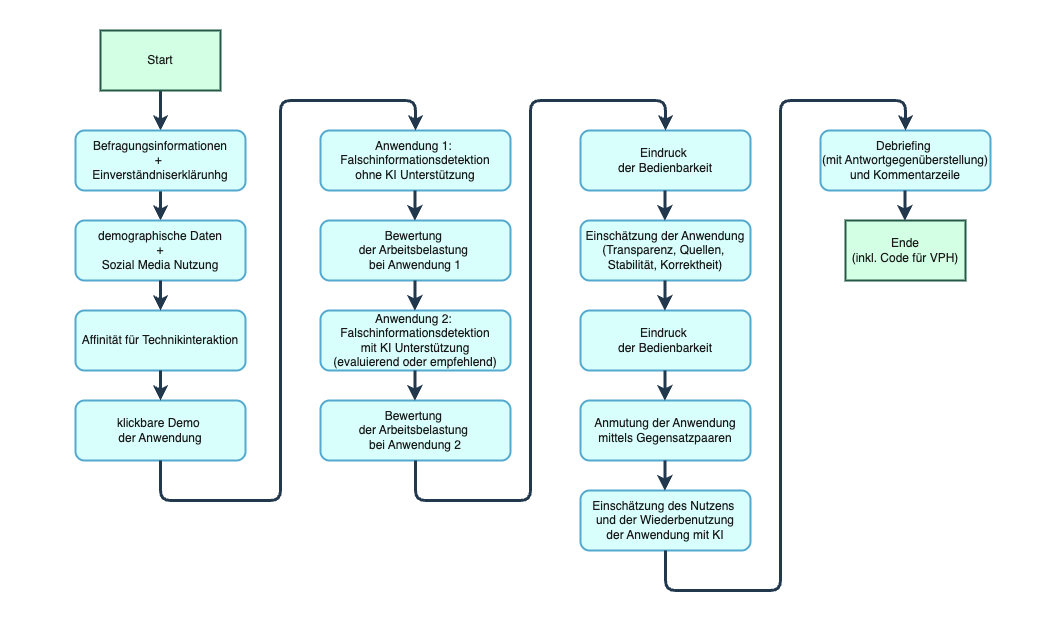

The diagram above was exported from draw.io. Its source (the exported page's mxGraphModel, read from the mxfile embedded in the PNG):
<mxGraphModel dx="1963" dy="729" grid="1" gridSize="10" guides="1" tooltips="1" connect="1" arrows="1" fold="1" page="1" pageScale="1" pageWidth="850" pageHeight="1100" math="0" shadow="0">
  <root>
    <mxCell id="0" />
    <mxCell id="1" parent="0" />
    <mxCell id="FyecMolM5ZZsBoZsjszW-40" value="" style="rounded=0;whiteSpace=wrap;html=1;fontColor=none;noLabel=1;fillColor=light-dark(#FFFFFF,#FFFFFF);" vertex="1" parent="1">
      <mxGeometry x="-40" y="20" width="1050" height="640" as="geometry" />
    </mxCell>
    <mxCell id="FyecMolM5ZZsBoZsjszW-3" style="edgeStyle=orthogonalEdgeStyle;rounded=1;orthogonalLoop=1;jettySize=auto;html=1;exitX=0.5;exitY=1;exitDx=0;exitDy=0;entryX=0.5;entryY=0;entryDx=0;entryDy=0;strokeWidth=3;strokeColor=light-dark(#000000,#22384D);curved=0;" edge="1" parent="1" source="FyecMolM5ZZsBoZsjszW-1" target="FyecMolM5ZZsBoZsjszW-2">
      <mxGeometry relative="1" as="geometry" />
    </mxCell>
    <mxCell id="FyecMolM5ZZsBoZsjszW-1" value="Start" style="rounded=0;whiteSpace=wrap;html=1;strokeWidth=2;fillColor=light-dark(#B1DDF0,#D3FFE4);strokeColor=light-dark(#10739E,#245947);fontColor=light-dark(#000000,#191919);" vertex="1" parent="1">
      <mxGeometry x="60" y="50" width="120" height="60" as="geometry" />
    </mxCell>
    <mxCell id="FyecMolM5ZZsBoZsjszW-23" value="" style="edgeStyle=orthogonalEdgeStyle;rounded=1;orthogonalLoop=1;jettySize=auto;html=1;strokeWidth=3;strokeColor=light-dark(#000000,#22384D);curved=0;" edge="1" parent="1" source="FyecMolM5ZZsBoZsjszW-2" target="FyecMolM5ZZsBoZsjszW-4">
      <mxGeometry relative="1" as="geometry" />
    </mxCell>
    <mxCell id="FyecMolM5ZZsBoZsjszW-2" value="Befragungsinformationen&lt;div&gt;+&amp;nbsp;&lt;div&gt;Einverständniserklärunhg&lt;/div&gt;&lt;/div&gt;" style="rounded=1;whiteSpace=wrap;html=1;strokeWidth=2;fillColor=light-dark(#B1DDF0,#D8FFFC);strokeColor=#10739e;fontColor=light-dark(#000000,#191919);" vertex="1" parent="1">
      <mxGeometry x="35" y="150" width="170" height="60" as="geometry" />
    </mxCell>
    <mxCell id="FyecMolM5ZZsBoZsjszW-4" value="demographische Daten&lt;div&gt;&lt;span style=&quot;background-color: transparent;&quot;&gt;+&lt;/span&gt;&lt;/div&gt;&lt;div&gt;&lt;span style=&quot;background-color: transparent;&quot;&gt;Sozial Media Nutzung&lt;/span&gt;&lt;/div&gt;" style="rounded=1;whiteSpace=wrap;html=1;strokeWidth=2;fillColor=light-dark(#B1DDF0,#D8FFFC);strokeColor=#10739e;fontColor=light-dark(#000000,#191919);" vertex="1" parent="1">
      <mxGeometry x="35" y="240" width="170" height="60" as="geometry" />
    </mxCell>
    <mxCell id="FyecMolM5ZZsBoZsjszW-7" value="Affinität für Technikinteraktion" style="rounded=1;whiteSpace=wrap;html=1;strokeWidth=2;fillColor=light-dark(#B1DDF0,#D8FFFC);strokeColor=#10739e;fontColor=light-dark(#000000,#191919);" vertex="1" parent="1">
      <mxGeometry x="35" y="330" width="170" height="60" as="geometry" />
    </mxCell>
    <mxCell id="FyecMolM5ZZsBoZsjszW-9" value="klickbare Demo&amp;nbsp;&lt;div&gt;der Anwendung&lt;/div&gt;" style="rounded=1;whiteSpace=wrap;html=1;strokeWidth=2;fillColor=light-dark(#B1DDF0,#D8FFFC);strokeColor=#10739e;fontColor=light-dark(#000000,#191919);" vertex="1" parent="1">
      <mxGeometry x="35" y="420" width="170" height="60" as="geometry" />
    </mxCell>
    <mxCell id="FyecMolM5ZZsBoZsjszW-10" value="Anwendung 1:&amp;nbsp;&lt;div&gt;Falschinformationsdetektion&lt;/div&gt;&lt;div&gt;ohne KI Unterstützung&lt;/div&gt;" style="rounded=1;whiteSpace=wrap;html=1;strokeWidth=2;fillColor=light-dark(#B1DDF0,#D8FFFC);strokeColor=#10739e;fontColor=light-dark(#000000,#191919);" vertex="1" parent="1">
      <mxGeometry x="280" y="150" width="190" height="60" as="geometry" />
    </mxCell>
    <mxCell id="FyecMolM5ZZsBoZsjszW-11" value="Bewertung&amp;nbsp;&lt;div&gt;der Arbeitsbelastung&amp;nbsp;&lt;/div&gt;&lt;div&gt;bei Anwendung 1&lt;/div&gt;" style="rounded=1;whiteSpace=wrap;html=1;strokeWidth=2;fillColor=light-dark(#B1DDF0,#D8FFFC);strokeColor=#10739e;fontColor=light-dark(#000000,#191919);" vertex="1" parent="1">
      <mxGeometry x="280" y="240" width="190" height="60" as="geometry" />
    </mxCell>
    <mxCell id="FyecMolM5ZZsBoZsjszW-12" value="Anwendung 2:&amp;nbsp;&lt;div&gt;Falschinformationsdetektion&lt;/div&gt;&lt;div&gt;mit KI Unterstützung&lt;/div&gt;&lt;div&gt;(evaluierend oder empfehlend)&lt;/div&gt;" style="rounded=1;whiteSpace=wrap;html=1;strokeWidth=2;fillColor=light-dark(#B1DDF0,#D8FFFC);strokeColor=#10739e;fontColor=light-dark(#000000,#191919);" vertex="1" parent="1">
      <mxGeometry x="280" y="330" width="190" height="60" as="geometry" />
    </mxCell>
    <mxCell id="FyecMolM5ZZsBoZsjszW-13" value="Bewertung&amp;nbsp;&lt;div&gt;der Arbeitsbelastung&amp;nbsp;&lt;/div&gt;&lt;div&gt;bei Anwendung 2&lt;/div&gt;" style="rounded=1;whiteSpace=wrap;html=1;strokeWidth=2;fillColor=light-dark(#B1DDF0,#D8FFFC);strokeColor=#10739e;fontColor=light-dark(#000000,#191919);" vertex="1" parent="1">
      <mxGeometry x="280" y="420" width="190" height="60" as="geometry" />
    </mxCell>
    <mxCell id="FyecMolM5ZZsBoZsjszW-14" value="Eindruck&amp;nbsp;&lt;div&gt;der Bedienbarkeit&lt;/div&gt;" style="rounded=1;whiteSpace=wrap;html=1;strokeWidth=2;fillColor=light-dark(#B1DDF0,#D8FFFC);strokeColor=#10739e;fontColor=light-dark(#000000,#191919);" vertex="1" parent="1">
      <mxGeometry x="540" y="150" width="170" height="60" as="geometry" />
    </mxCell>
    <mxCell id="FyecMolM5ZZsBoZsjszW-15" value="Einschätzung der Anwendung&lt;div&gt;(Transparenz, Quellen,&amp;nbsp;&lt;/div&gt;&lt;div&gt;Stabilität, Korrektheit)&lt;/div&gt;" style="rounded=1;whiteSpace=wrap;html=1;strokeWidth=2;fillColor=light-dark(#B1DDF0,#D8FFFC);strokeColor=#10739e;fontColor=light-dark(#000000,#191919);" vertex="1" parent="1">
      <mxGeometry x="540" y="240" width="170" height="60" as="geometry" />
    </mxCell>
    <mxCell id="FyecMolM5ZZsBoZsjszW-16" value="Eindruck&amp;nbsp;&lt;div&gt;der Bedienbarkeit&lt;/div&gt;" style="rounded=1;whiteSpace=wrap;html=1;strokeWidth=2;fillColor=light-dark(#B1DDF0,#D8FFFC);strokeColor=#10739e;fontColor=light-dark(#000000,#191919);" vertex="1" parent="1">
      <mxGeometry x="540" y="330" width="170" height="60" as="geometry" />
    </mxCell>
    <mxCell id="FyecMolM5ZZsBoZsjszW-17" value="Anmutung der Anwendung&lt;div&gt;mittels Gegensatzpaaren&lt;/div&gt;" style="rounded=1;whiteSpace=wrap;html=1;strokeWidth=2;fillColor=light-dark(#B1DDF0,#D8FFFC);strokeColor=#10739e;fontColor=light-dark(#000000,#191919);" vertex="1" parent="1">
      <mxGeometry x="540" y="420" width="170" height="60" as="geometry" />
    </mxCell>
    <mxCell id="FyecMolM5ZZsBoZsjszW-18" value="Einschätzung des Nutzens&amp;nbsp;&lt;div&gt;und der Wiederbenutzung&lt;/div&gt;&lt;div&gt;der Anwendung mit KI&lt;/div&gt;" style="rounded=1;whiteSpace=wrap;html=1;strokeWidth=2;fillColor=light-dark(#B1DDF0,#D8FFFC);strokeColor=#10739e;fontColor=light-dark(#000000,#191919);" vertex="1" parent="1">
      <mxGeometry x="540" y="510" width="170" height="60" as="geometry" />
    </mxCell>
    <mxCell id="FyecMolM5ZZsBoZsjszW-19" value="Debriefing&amp;nbsp;&lt;div&gt;(mit Antwortgegenüberstellung)&lt;/div&gt;&lt;div&gt;und Kommentarzeile&lt;/div&gt;" style="rounded=1;whiteSpace=wrap;html=1;strokeWidth=2;fillColor=light-dark(#B1DDF0,#D8FFFC);strokeColor=#10739e;fontColor=light-dark(#000000,#191919);" vertex="1" parent="1">
      <mxGeometry x="780" y="150" width="170" height="60" as="geometry" />
    </mxCell>
    <mxCell id="FyecMolM5ZZsBoZsjszW-20" value="Ende&lt;div&gt;(inkl. Code für VPH)&lt;/div&gt;" style="rounded=0;whiteSpace=wrap;html=1;strokeWidth=2;fillColor=light-dark(#B1DDF0,#D3FFE4);strokeColor=light-dark(#10739E,#245947);fontColor=light-dark(#000000,#191919);" vertex="1" parent="1">
      <mxGeometry x="805" y="240" width="120" height="60" as="geometry" />
    </mxCell>
    <mxCell id="FyecMolM5ZZsBoZsjszW-26" value="" style="endArrow=classic;html=1;rounded=1;exitX=0.5;exitY=1;exitDx=0;exitDy=0;entryX=0.5;entryY=0;entryDx=0;entryDy=0;strokeWidth=3;strokeColor=light-dark(#000000,#22384D);curved=0;" edge="1" parent="1" source="FyecMolM5ZZsBoZsjszW-4" target="FyecMolM5ZZsBoZsjszW-7">
      <mxGeometry width="50" height="50" relative="1" as="geometry">
        <mxPoint x="550" y="270" as="sourcePoint" />
        <mxPoint x="600" y="220" as="targetPoint" />
      </mxGeometry>
    </mxCell>
    <mxCell id="FyecMolM5ZZsBoZsjszW-27" value="" style="endArrow=classic;html=1;rounded=1;exitX=0.5;exitY=1;exitDx=0;exitDy=0;entryX=0.5;entryY=0;entryDx=0;entryDy=0;strokeWidth=3;strokeColor=light-dark(#000000,#22384D);curved=0;" edge="1" parent="1" source="FyecMolM5ZZsBoZsjszW-7" target="FyecMolM5ZZsBoZsjszW-9">
      <mxGeometry width="50" height="50" relative="1" as="geometry">
        <mxPoint x="550" y="270" as="sourcePoint" />
        <mxPoint x="600" y="220" as="targetPoint" />
      </mxGeometry>
    </mxCell>
    <mxCell id="FyecMolM5ZZsBoZsjszW-28" value="" style="endArrow=classic;html=1;rounded=1;exitX=0.5;exitY=1;exitDx=0;exitDy=0;entryX=0.5;entryY=0;entryDx=0;entryDy=0;strokeWidth=3;strokeColor=light-dark(#000000,#22384D);curved=0;" edge="1" parent="1" source="FyecMolM5ZZsBoZsjszW-9" target="FyecMolM5ZZsBoZsjszW-10">
      <mxGeometry width="50" height="50" relative="1" as="geometry">
        <mxPoint x="550" y="270" as="sourcePoint" />
        <mxPoint x="600" y="220" as="targetPoint" />
        <Array as="points">
          <mxPoint x="120" y="520" />
          <mxPoint x="240" y="520" />
          <mxPoint x="240" y="120" />
          <mxPoint x="375" y="120" />
        </Array>
      </mxGeometry>
    </mxCell>
    <mxCell id="FyecMolM5ZZsBoZsjszW-29" value="" style="endArrow=classic;html=1;rounded=1;exitX=0.5;exitY=1;exitDx=0;exitDy=0;entryX=0.5;entryY=0;entryDx=0;entryDy=0;strokeWidth=3;strokeColor=light-dark(#000000,#22384D);curved=0;" edge="1" parent="1" source="FyecMolM5ZZsBoZsjszW-13">
      <mxGeometry width="50" height="50" relative="1" as="geometry">
        <mxPoint x="370" y="480" as="sourcePoint" />
        <mxPoint x="625" y="150" as="targetPoint" />
        <Array as="points">
          <mxPoint x="375" y="520" />
          <mxPoint x="490" y="520" />
          <mxPoint x="490" y="120" />
          <mxPoint x="625" y="120" />
        </Array>
      </mxGeometry>
    </mxCell>
    <mxCell id="FyecMolM5ZZsBoZsjszW-30" value="" style="endArrow=classic;html=1;rounded=1;exitX=0.5;exitY=1;exitDx=0;exitDy=0;entryX=0.5;entryY=0;entryDx=0;entryDy=0;strokeWidth=3;strokeColor=light-dark(#000000,#22384D);curved=0;" edge="1" parent="1" source="FyecMolM5ZZsBoZsjszW-18" target="FyecMolM5ZZsBoZsjszW-19">
      <mxGeometry width="50" height="50" relative="1" as="geometry">
        <mxPoint x="620" y="570" as="sourcePoint" />
        <mxPoint x="870" y="150" as="targetPoint" />
        <Array as="points">
          <mxPoint x="625" y="610" />
          <mxPoint x="740" y="610" />
          <mxPoint x="740" y="120" />
          <mxPoint x="865" y="120" />
        </Array>
      </mxGeometry>
    </mxCell>
    <mxCell id="FyecMolM5ZZsBoZsjszW-31" value="" style="edgeStyle=orthogonalEdgeStyle;rounded=1;orthogonalLoop=1;jettySize=auto;html=1;strokeWidth=3;strokeColor=light-dark(#000000,#22384D);curved=0;" edge="1" parent="1">
      <mxGeometry relative="1" as="geometry">
        <mxPoint x="374.40999999999997" y="210" as="sourcePoint" />
        <mxPoint x="374.40999999999997" y="240" as="targetPoint" />
        <Array as="points">
          <mxPoint x="374.40999999999997" y="210" />
        </Array>
      </mxGeometry>
    </mxCell>
    <mxCell id="FyecMolM5ZZsBoZsjszW-32" value="" style="edgeStyle=orthogonalEdgeStyle;rounded=1;orthogonalLoop=1;jettySize=auto;html=1;strokeWidth=3;strokeColor=light-dark(#000000,#22384D);curved=0;" edge="1" parent="1">
      <mxGeometry relative="1" as="geometry">
        <mxPoint x="374.40999999999997" y="300" as="sourcePoint" />
        <mxPoint x="374.40999999999997" y="330" as="targetPoint" />
        <Array as="points">
          <mxPoint x="374.40999999999997" y="310" />
          <mxPoint x="374.40999999999997" y="310" />
        </Array>
      </mxGeometry>
    </mxCell>
    <mxCell id="FyecMolM5ZZsBoZsjszW-33" value="" style="edgeStyle=orthogonalEdgeStyle;rounded=1;orthogonalLoop=1;jettySize=auto;html=1;strokeWidth=3;strokeColor=light-dark(#000000,#22384D);curved=0;" edge="1" parent="1">
      <mxGeometry relative="1" as="geometry">
        <mxPoint x="374.40999999999997" y="390" as="sourcePoint" />
        <mxPoint x="374.40999999999997" y="420" as="targetPoint" />
      </mxGeometry>
    </mxCell>
    <mxCell id="FyecMolM5ZZsBoZsjszW-35" value="" style="edgeStyle=orthogonalEdgeStyle;rounded=1;orthogonalLoop=1;jettySize=auto;html=1;strokeWidth=3;strokeColor=light-dark(#000000,#22384D);curved=0;" edge="1" parent="1">
      <mxGeometry relative="1" as="geometry">
        <mxPoint x="624.41" y="210" as="sourcePoint" />
        <mxPoint x="624.41" y="240" as="targetPoint" />
      </mxGeometry>
    </mxCell>
    <mxCell id="FyecMolM5ZZsBoZsjszW-36" value="" style="edgeStyle=orthogonalEdgeStyle;rounded=1;orthogonalLoop=1;jettySize=auto;html=1;strokeWidth=3;strokeColor=light-dark(#000000,#22384D);curved=0;" edge="1" parent="1">
      <mxGeometry relative="1" as="geometry">
        <mxPoint x="624.41" y="300" as="sourcePoint" />
        <mxPoint x="624.41" y="330" as="targetPoint" />
      </mxGeometry>
    </mxCell>
    <mxCell id="FyecMolM5ZZsBoZsjszW-37" value="" style="edgeStyle=orthogonalEdgeStyle;rounded=1;orthogonalLoop=1;jettySize=auto;html=1;strokeWidth=3;strokeColor=light-dark(#000000,#22384D);curved=0;" edge="1" parent="1">
      <mxGeometry relative="1" as="geometry">
        <mxPoint x="624.41" y="390" as="sourcePoint" />
        <mxPoint x="624.41" y="420" as="targetPoint" />
      </mxGeometry>
    </mxCell>
    <mxCell id="FyecMolM5ZZsBoZsjszW-38" value="" style="edgeStyle=orthogonalEdgeStyle;rounded=1;orthogonalLoop=1;jettySize=auto;html=1;strokeWidth=3;strokeColor=light-dark(#000000,#22384D);curved=0;" edge="1" parent="1">
      <mxGeometry relative="1" as="geometry">
        <mxPoint x="624.41" y="480" as="sourcePoint" />
        <mxPoint x="624.41" y="510" as="targetPoint" />
      </mxGeometry>
    </mxCell>
    <mxCell id="FyecMolM5ZZsBoZsjszW-39" value="" style="edgeStyle=orthogonalEdgeStyle;rounded=1;orthogonalLoop=1;jettySize=auto;html=1;strokeColor=light-dark(#000000,#22384D);strokeWidth=3;curved=0;" edge="1" parent="1">
      <mxGeometry relative="1" as="geometry">
        <mxPoint x="864.41" y="210" as="sourcePoint" />
        <mxPoint x="864.41" y="240" as="targetPoint" />
      </mxGeometry>
    </mxCell>
  </root>
</mxGraphModel>